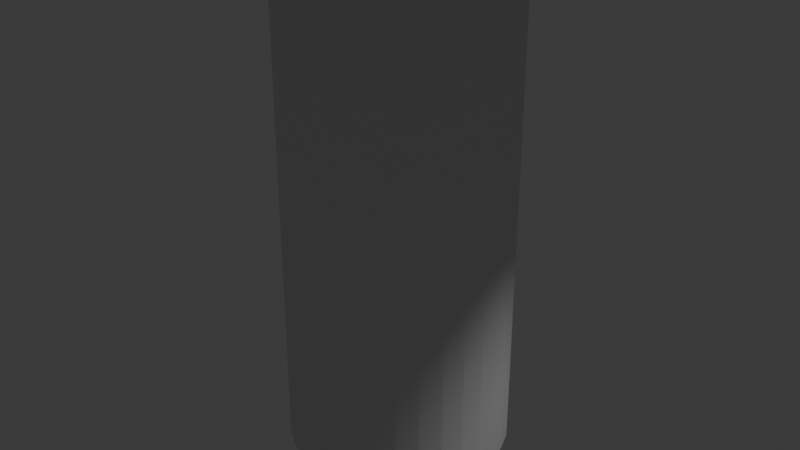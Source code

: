 # Source: gumball_machine.blend  (saved by Blender 4.5.91; exported with 4.5.12 LTS)
import bpy
from mathutils import Matrix  # noqa: F401  (used for matrix-valued properties, if any)

bpy.ops.wm.read_factory_settings(use_empty=True)
scene = bpy.context.scene
scene.name = 'Scene'

# ---- collections
col_collection = bpy.data.collections.new('Collection'); scene.collection.children.link(col_collection)

# ---- world
world_world = bpy.data.worlds.new('World'); scene.world = world_world
world_world.use_nodes = True; world_world.node_tree.nodes.clear()
_N = world_world.node_tree.nodes; _L = world_world.node_tree.links
n0 = _N.new('ShaderNodeOutputWorld'); n0.name = 'World Output'; n0.location = (200, 100)
n1 = _N.new('ShaderNodeBackground'); n1.name = 'Background'; n1.location = (-200, 100)
n1.inputs[0].default_value = (0.05088, 0.05088, 0.05088, 1.0)
_L.new(n1.outputs[0], n0.inputs[0])
n0.is_active_output = True
world_world.color = (0.05088, 0.05088, 0.05088)
world_world.sun_shadow_jitter_overblur = 0.0

# ---- cameras
cam_camera = bpy.data.cameras.new('Camera')
cam_camera.clip_end = 100.0
cam_camera.ortho_scale = 7.314

# ---- lights
light_light = bpy.data.lights.new('Light', 'POINT')
light_light.energy = 1000.0
light_light.shadow_soft_size = 0.1

# ---- meshes
me_cone = bpy.data.meshes.new('Cone')
me_cone.from_pydata([(0.0, 2.5, -1.0), (0.0, 3.0, -1.0), (0.5853, 2.942, -1.0), (0.4877, 2.452, -1.0), (1.148, 2.772, -1.0), (0.9567, 2.31, -1.0), (1.389, 2.079, -1.0), (1.667, 2.494, -1.0), (1.768, 1.768, -1.0), (2.121, 2.121, -1.0), (2.494, 1.667, -1.0), (2.079, 1.389, -1.0), (2.31, 0.9567, -1.0), (2.772, 1.148, -1.0), (2.452, 0.4877, -1.0), (2.942, 0.5853, -1.0), (2.5, 0.0, -1.0), (3.0, 0.0, -1.0), (1.0, 0.0, 1.0), (2.942, -0.5853, -1.0), (2.452, -0.4877, -1.0), (2.772, -1.148, -1.0), (2.31, -0.9567, -1.0), (2.079, -1.389, -1.0), (2.494, -1.667, -1.0), (2.121, -2.121, -1.0), (1.768, -1.768, -1.0), (1.667, -2.494, -1.0), (1.389, -2.079, -1.0), (1.148, -2.772, -1.0), (0.9567, -2.31, -1.0), (0.5853, -2.942, -1.0), (0.4877, -2.452, -1.0), (0.0, -3.0, -1.0), (0.0, -2.5, -1.0), (-0.4877, -2.452, -1.0), (-0.5853, -2.942, -1.0), (-1.148, -2.772, -1.0), (-0.9567, -2.31, -1.0), (-1.667, -2.494, -1.0), (-1.389, -2.079, -1.0), (-2.121, -2.121, -1.0), (-1.768, -1.768, -1.0), (-2.079, -1.389, -1.0), (-2.494, -1.667, -1.0), (-2.31, -0.9567, -1.0), (-2.772, -1.148, -1.0), (-2.942, -0.5853, -1.0), (-2.452, -0.4877, -1.0), (-3.0, 0.0, -1.0), (-2.5, 0.0, -1.0), (-1.0, 0.0, 1.0), (-0.8333, 0.0, 1.0), (-2.452, 0.4877, -1.0), (-2.942, 0.5853, -1.0), (-2.31, 0.9567, -1.0), (-2.772, 1.148, -1.0), (-2.494, 1.667, -1.0), (-2.079, 1.389, -1.0), (-0.8315, 0.5556, 1.0), (-2.121, 2.121, -1.0), (-1.768, 1.768, -1.0), (-1.667, 2.494, -1.0), (-1.389, 2.079, -1.0), (-0.9567, 2.31, -1.0), (-1.148, 2.772, -1.0), (-0.4877, 2.452, -1.0), (-0.5853, 2.942, -1.0), (-4.371e-07, 0.8333, 6.0), (-4.371e-07, 1.0, 6.0), (-7.285e-08, 0.8333, 1.0), (-7.285e-08, 1.0, 1.0), (-0.1951, 0.9808, 6.0), (-0.1626, 0.8173, 6.0), (-0.1626, 0.8173, 1.0), (-0.1951, 0.9808, 1.0), (-0.3827, 0.9239, 6.0), (-0.3189, 0.7699, 6.0), (-0.3827, 0.9239, 1.0), (-0.3189, 0.7699, 1.0), (-0.5556, 0.8315, 6.0), (-0.463, 0.6929, 6.0), (-0.5556, 0.8315, 1.0), (-0.463, 0.6929, 1.0), (-0.5893, 0.5893, 6.0), (-0.7071, 0.7071, 6.0), (-0.5893, 0.5893, 1.0), (-0.7071, 0.7071, 1.0), (-0.6929, 0.463, 6.0), (-0.8315, 0.5556, 6.0), (-0.6929, 0.463, 1.0), (-0.9239, 0.3827, 6.0), (-0.7699, 0.3189, 6.0), (-0.9239, 0.3827, 1.0), (-0.7699, 0.3189, 1.0), (-0.9808, 0.1951, 6.0), (-0.8173, 0.1626, 6.0), (-0.9808, 0.1951, 1.0), (-0.8173, 0.1626, 1.0), (-1.0, 0.0, 6.0), (-0.8333, 0.0, 6.0), (-0.8173, -0.1626, 6.0), (-0.9808, -0.1951, 6.0), (-0.9808, -0.1951, 1.0), (-0.8173, -0.1626, 1.0), (-0.9239, -0.3827, 6.0), (-0.7699, -0.3189, 6.0), (-0.9239, -0.3827, 1.0), (-0.7699, -0.3189, 1.0), (-0.6929, -0.463, 6.0), (-0.8315, -0.5556, 6.0), (-0.8315, -0.5556, 1.0), (-0.6929, -0.463, 1.0), (-0.5893, -0.5893, 6.0), (-0.7071, -0.7071, 6.0), (-0.7071, -0.7071, 1.0), (-0.5893, -0.5893, 1.0), (-0.5556, -0.8315, 6.0), (-0.463, -0.6929, 6.0), (-0.463, -0.6929, 1.0), (-0.5556, -0.8315, 1.0), (-0.3189, -0.7699, 6.0), (-0.3827, -0.9239, 6.0), (-0.3189, -0.7699, 1.0), (-0.3827, -0.9239, 1.0), (-0.1626, -0.8173, 6.0), (-0.1951, -0.9808, 6.0), (-0.1626, -0.8173, 1.0), (-0.1951, -0.9808, 1.0), (-4.371e-07, -0.8333, 6.0), (-4.371e-07, -1.0, 6.0), (-7.285e-08, -1.0, 1.0), (-7.285e-08, -0.8333, 1.0), (0.1626, -0.8173, 6.0), (0.1951, -0.9808, 6.0), (0.1626, -0.8173, 1.0), (0.1951, -0.9808, 1.0), (0.3827, -0.9239, 6.0), (0.3189, -0.7699, 6.0), (0.3189, -0.7699, 1.0), (0.3827, -0.9239, 1.0), (0.463, -0.6929, 6.0), (0.5556, -0.8315, 6.0), (0.463, -0.6929, 1.0), (0.5556, -0.8315, 1.0), (0.7071, -0.7071, 6.0), (0.5893, -0.5893, 6.0), (0.5893, -0.5893, 1.0), (0.7071, -0.7071, 1.0), (0.6929, -0.463, 6.0), (0.8315, -0.5556, 6.0), (0.6929, -0.463, 1.0), (0.8315, -0.5556, 1.0), (0.9239, -0.3827, 6.0), (0.7699, -0.3189, 6.0), (0.9239, -0.3827, 1.0), (0.7699, -0.3189, 1.0), (0.9808, -0.1951, 6.0), (0.8173, -0.1626, 6.0), (0.9808, -0.1951, 1.0), (0.8173, -0.1626, 1.0), (1.0, 0.0, 6.0), (0.8333, 0.0, 6.0), (0.8333, 0.0, 1.0), (0.9808, 0.1951, 6.0), (0.8173, 0.1626, 6.0), (0.8173, 0.1626, 1.0), (0.9808, 0.1951, 1.0), (0.9239, 0.3827, 6.0), (0.7699, 0.3189, 6.0), (0.9239, 0.3827, 1.0), (0.7699, 0.3189, 1.0), (0.6929, 0.463, 6.0), (0.8315, 0.5556, 6.0), (0.6929, 0.463, 1.0), (0.8315, 0.5556, 1.0), (0.7071, 0.7071, 6.0), (0.5893, 0.5893, 6.0), (0.5893, 0.5893, 1.0), (0.7071, 0.7071, 1.0), (0.5556, 0.8315, 6.0), (0.463, 0.6929, 6.0), (0.5556, 0.8315, 1.0), (0.463, 0.6929, 1.0), (0.3189, 0.7699, 6.0), (0.3827, 0.9239, 6.0), (0.3189, 0.7699, 1.0), (0.3827, 0.9239, 1.0), (0.1626, 0.8173, 6.0), (0.1951, 0.9808, 6.0), (0.1626, 0.8173, 1.0), (0.1951, 0.9808, 1.0)], [], [(1, 71, 191, 2), (2, 191, 187, 4), (4, 187, 182, 7), (7, 182, 179, 9), (9, 179, 175, 10), (10, 175, 170, 13), (13, 170, 167, 15), (15, 167, 18, 17), (17, 18, 159, 19), (19, 159, 155, 21), (21, 155, 152, 24), (24, 152, 148, 25), (25, 148, 144, 27), (27, 144, 140, 29), (29, 140, 136, 31), (31, 136, 131, 33), (33, 131, 128, 36), (36, 128, 124, 37), (37, 124, 120, 39), (39, 120, 115, 41), (41, 115, 111, 44), (44, 111, 107, 46), (46, 107, 103, 47), (47, 103, 51, 49), (49, 51, 97, 54), (54, 97, 93, 56), (56, 93, 59, 57), (57, 59, 87, 60), (60, 87, 82, 62), (62, 82, 78, 65), (65, 78, 75, 67), (67, 75, 71, 1), (24, 25, 27, 29, 31, 33, 36, 37, 39, 40, 38, 35, 34, 32, 30, 28, 26, 23), (39, 41, 44, 46, 47, 49, 54, 56, 57, 60, 62, 65, 67, 1, 2, 4, 7, 9, 10, 13, 15, 17, 19, 21, 24, 23, 22, 20, 16, 14, 12, 11, 8, 6, 5, 3, 0, 66, 64, 63, 61, 58, 55, 53, 50, 48, 45, 43, 42, 40), (3, 190, 70, 0), (190, 3, 5, 186), (183, 186, 5, 6), (183, 6, 8, 178), (178, 8, 11, 174), (171, 174, 11, 12), (171, 12, 14, 166), (166, 14, 16, 163), (160, 163, 16, 20), (156, 160, 20, 22), (151, 156, 22, 23), (23, 26, 147, 151), (147, 26, 28, 143), (139, 143, 28, 30), (139, 30, 32, 135), (132, 135, 32, 34), (127, 132, 34, 35), (127, 35, 38, 123), (119, 123, 38, 40), (119, 40, 42, 116), (112, 116, 42, 43), (45, 108, 112, 43), (108, 45, 48, 104), (104, 48, 50, 52), (53, 98, 52, 50), (94, 98, 53, 55), (90, 94, 55, 58), (58, 61, 86, 90), (61, 63, 83, 86), (64, 79, 83, 63), (79, 64, 66, 74), (0, 70, 74, 66), (69, 71, 75, 72), (72, 75, 78, 76), (76, 78, 82, 80), (80, 82, 87, 85), (85, 87, 59, 89), (89, 59, 93, 91), (91, 93, 97, 95), (95, 97, 51, 99), (99, 51, 103, 102), (102, 103, 107, 105), (105, 107, 111, 110), (110, 111, 115, 114), (114, 115, 120, 117), (117, 120, 124, 122), (122, 124, 128, 126), (126, 128, 131, 130), (130, 131, 136, 134), (134, 136, 140, 137), (137, 140, 144, 142), (142, 144, 148, 145), (145, 148, 152, 150), (150, 152, 155, 153), (153, 155, 159, 157), (157, 159, 18, 161), (161, 18, 167, 164), (164, 167, 170, 168), (168, 170, 175, 173), (173, 175, 179, 176), (176, 179, 182, 180), (180, 182, 187, 185), (185, 187, 191, 189), (189, 191, 71, 69), (189, 69, 72, 76, 80, 85, 89, 91, 95, 99, 102, 105, 110, 114, 117, 122, 126, 125, 121, 118, 113, 109, 106, 101, 100, 96, 92, 88, 84, 81, 77, 73, 68, 188), (126, 130, 134, 137, 142, 145, 150, 153, 157, 161, 164, 168, 173, 176, 180, 185, 189, 188, 184, 181, 177, 172, 169, 165, 162, 158, 154, 149, 146, 141, 138, 133, 129, 125), (70, 68, 73, 74), (74, 73, 77, 79), (79, 77, 81, 83), (83, 81, 84, 86), (90, 86, 84, 88), (94, 90, 88, 92), (98, 94, 92, 96), (52, 98, 96, 100), (100, 101, 104, 52), (108, 104, 101, 106), (112, 108, 106, 109), (109, 113, 116, 112), (119, 116, 113, 118), (123, 119, 118, 121), (127, 123, 121, 125), (132, 127, 125, 129), (129, 133, 135, 132), (139, 135, 133, 138), (138, 141, 143, 139), (141, 146, 147, 143), (147, 146, 149, 151), (154, 156, 151, 149), (156, 154, 158, 160), (160, 158, 162, 163), (163, 162, 165, 166), (166, 165, 169, 171), (171, 169, 172, 174), (174, 172, 177, 178), (178, 177, 181, 183), (184, 186, 183, 181), (188, 190, 186, 184), (188, 68, 70, 190)])
_uv = me_cone.uv_layers.new(name='UVMap')
_uv.uv.foreach_set('vector', [1.0, 0.5, 1.0, 1.0, 0.9688, 1.0, 0.9688, 0.5, 0.9688, 0.5, 0.9688, 1.0, 0.9375, 1.0, 0.9375, 0.5, 0.9375, 0.5, 0.9375, 1.0, 0.9062, 1.0, 0.9062, 0.5, 0.9062, 0.5, 0.9062, 1.0, 0.875, 1.0, 0.875, 0.5, 0.875, 0.5, 0.875, 1.0, 0.8438, 1.0, 0.8438, 0.5, 0.8438, 0.5, 0.8438, 1.0, 0.8125, 1.0, 0.8125, 0.5, 0.8125, 0.5, 0.8125, 1.0, 0.7812, 1.0, 0.7812, 0.5, 0.7812, 0.5, 0.7812, 1.0, 0.75, 1.0, 0.75, 0.5, 0.75, 0.5, 0.75, 1.0, 0.7188, 1.0, 0.7188, 0.5, 0.7188, 0.5, 0.7188, 1.0, 0.6875, 1.0, 0.6875, 0.5, 0.6875, 0.5, 0.6875, 1.0, 0.6562, 1.0, 0.6562, 0.5, 0.6562, 0.5, 0.6562, 1.0, 0.625, 1.0, 0.625, 0.5, 0.625, 0.5, 0.625, 1.0, 0.5938, 1.0, 0.5938, 0.5, 0.5938, 0.5, 0.5938, 1.0, 0.5625, 1.0, 0.5625, 0.5, 0.5625, 0.5, 0.5625, 1.0, 0.5312, 1.0, 0.5312, 0.5, 0.5312, 0.5, 0.5312, 1.0, 0.5, 1.0, 0.5, 0.5, 0.5, 0.5, 0.5, 1.0, 0.4688, 1.0, 0.4688, 0.5, 0.4688, 0.5, 0.4688, 1.0, 0.4375, 1.0, 0.4375, 0.5, 0.4375, 0.5, 0.4375, 1.0, 0.4062, 1.0, 0.4062, 0.5, 0.4062, 0.5, 0.4062, 1.0, 0.375, 1.0, 0.375, 0.5, 0.375, 0.5, 0.375, 1.0, 0.3438, 1.0, 0.3438, 0.5, 0.3438, 0.5, 0.3438, 1.0, 0.3125, 1.0, 0.3125, 0.5, 0.3125, 0.5, 0.3125, 1.0, 0.2812, 1.0, 0.2812, 0.5, 0.2812, 0.5, 0.2812, 1.0, 0.25, 1.0, 0.25, 0.5, 0.25, 0.5, 0.25, 1.0, 0.2188, 1.0, 0.2188, 0.5, 0.2188, 0.5, 0.2188, 1.0, 0.1875, 1.0, 0.1875, 0.5, 0.1875, 0.5, 0.1875, 1.0, 0.1562, 1.0, 0.1562, 0.5, 0.1562, 0.5, 0.1562, 1.0, 0.125, 1.0, 0.125, 0.5, 0.125, 0.5, 0.125, 1.0, 0.09375, 1.0, 0.09375, 0.5, 0.09375, 0.5, 0.09375, 1.0, 0.0625, 1.0, 0.0625, 0.5, 0.0625, 0.5, 0.0625, 1.0, 0.03125, 1.0, 0.03125, 0.5, 0.03125, 0.5, 0.03125, 1.0, 0.0, 1.0, 0.0, 0.5, 0.9496, 0.1167, 0.9197, 0.08029, 0.8833, 0.05045, 0.8418, 0.02827, 0.7968, 0.01461, 0.75, 0.01, 0.7032, 0.01461, 0.6582, 0.02827, 0.6167, 0.05045, 0.6389, 0.08371, 0.6735, 0.06522, 0.711, 0.05384, 0.75, 0.05, 0.789, 0.05384, 0.8265, 0.06522, 0.8611, 0.08371, 0.8914, 0.1086, 0.9163, 0.1389, 0.6167, 0.05045, 0.5803, 0.08029, 0.5504, 0.1167, 0.5283, 0.1582, 0.5146, 0.2032, 0.51, 0.25, 0.5146, 0.2968, 0.5283, 0.3418, 0.5504, 0.3833, 0.5803, 0.4197, 0.6167, 0.4496, 0.6582, 0.4717, 0.7032, 0.4854, 0.75, 0.49, 0.7968, 0.4854, 0.8418, 0.4717, 0.8833, 0.4496, 0.9197, 0.4197, 0.9496, 0.3833, 0.9717, 0.3418, 0.9854, 0.2968, 0.99, 0.25, 0.9854, 0.2032, 0.9717, 0.1582, 0.9496, 0.1167, 0.9163, 0.1389, 0.9348, 0.1735, 0.9462, 0.211, 0.95, 0.25, 0.9462, 0.289, 0.9348, 0.3265, 0.9163, 0.3611, 0.8914, 0.3914, 0.8611, 0.4163, 0.8265, 0.4348, 0.789, 0.4462, 0.75, 0.45, 0.711, 0.4462, 0.6735, 0.4348, 0.6389, 0.4163, 0.6086, 0.3914, 0.5837, 0.3611, 0.5652, 0.3265, 0.5538, 0.289, 0.55, 0.25, 0.5538, 0.211, 0.5652, 0.1735, 0.5837, 0.1389, 0.6086, 0.1086, 0.6389, 0.08371, 0.9688, 0.5, 0.9688, 1.0, 1.0, 1.0, 1.0, 0.5, 0.9688, 1.0, 0.9688, 0.5, 0.9375, 0.5, 0.9375, 1.0, 0.9062, 1.0, 0.9375, 1.0, 0.9375, 0.5, 0.9062, 0.5, 0.9062, 1.0, 0.9062, 0.5, 0.875, 0.5, 0.875, 1.0, 0.875, 1.0, 0.875, 0.5, 0.8438, 0.5, 0.8438, 1.0, 0.8125, 1.0, 0.8438, 1.0, 0.8438, 0.5, 0.8125, 0.5, 0.8125, 1.0, 0.8125, 0.5, 0.7812, 0.5, 0.7812, 1.0, 0.7812, 1.0, 0.7812, 0.5, 0.75, 0.5, 0.75, 1.0, 0.7188, 1.0, 0.75, 1.0, 0.75, 0.5, 0.7188, 0.5, 0.6875, 1.0, 0.7188, 1.0, 0.7188, 0.5, 0.6875, 0.5, 0.6562, 1.0, 0.6875, 1.0, 0.6875, 0.5, 0.6562, 0.5, 0.6562, 0.5, 0.625, 0.5, 0.625, 1.0, 0.6562, 1.0, 0.625, 1.0, 0.625, 0.5, 0.5938, 0.5, 0.5938, 1.0, 0.5625, 1.0, 0.5938, 1.0, 0.5938, 0.5, 0.5625, 0.5, 0.5625, 1.0, 0.5625, 0.5, 0.5312, 0.5, 0.5312, 1.0, 0.5, 1.0, 0.5312, 1.0, 0.5312, 0.5, 0.5, 0.5, 0.4688, 1.0, 0.5, 1.0, 0.5, 0.5, 0.4688, 0.5, 0.4688, 1.0, 0.4688, 0.5, 0.4375, 0.5, 0.4375, 1.0, 0.4062, 1.0, 0.4375, 1.0, 0.4375, 0.5, 0.4062, 0.5, 0.4062, 1.0, 0.4062, 0.5, 0.375, 0.5, 0.375, 1.0, 0.3438, 1.0, 0.375, 1.0, 0.375, 0.5, 0.3438, 0.5, 0.3125, 0.5, 0.3125, 1.0, 0.3438, 1.0, 0.3438, 0.5, 0.3125, 1.0, 0.3125, 0.5, 0.2812, 0.5, 0.2812, 1.0, 0.2812, 1.0, 0.2812, 0.5, 0.25, 0.5, 0.25, 1.0, 0.2188, 0.5, 0.2188, 1.0, 0.25, 1.0, 0.25, 0.5, 0.1875, 1.0, 0.2188, 1.0, 0.2188, 0.5, 0.1875, 0.5, 0.1562, 1.0, 0.1875, 1.0, 0.1875, 0.5, 0.1562, 0.5, 0.1562, 0.5, 0.125, 0.5, 0.125, 1.0, 0.1562, 1.0, 0.125, 0.5, 0.09375, 0.5, 0.09375, 1.0, 0.125, 1.0, 0.0625, 0.5, 0.0625, 1.0, 0.09375, 1.0, 0.09375, 0.5, 0.0625, 1.0, 0.0625, 0.5, 0.03125, 0.5, 0.03125, 1.0, 0.0, 0.5, 0.0, 1.0, 0.03125, 1.0, 0.03125, 0.5, 1.0, 0.5, 1.0, 1.0, 0.9688, 1.0, 0.9688, 0.5, 0.9688, 0.5, 0.9688, 1.0, 0.9375, 1.0, 0.9375, 0.5, 0.9375, 0.5, 0.9375, 1.0, 0.9062, 1.0, 0.9062, 0.5, 0.9062, 0.5, 0.9062, 1.0, 0.875, 1.0, 0.875, 0.5, 0.875, 0.5, 0.875, 1.0, 0.8438, 1.0, 0.8438, 0.5, 0.8438, 0.5, 0.8438, 1.0, 0.8125, 1.0, 0.8125, 0.5, 0.8125, 0.5, 0.8125, 1.0, 0.7812, 1.0, 0.7812, 0.5, 0.7812, 0.5, 0.7812, 1.0, 0.75, 1.0, 0.75, 0.5, 0.75, 0.5, 0.75, 1.0, 0.7188, 1.0, 0.7188, 0.5, 0.7188, 0.5, 0.7188, 1.0, 0.6875, 1.0, 0.6875, 0.5, 0.6875, 0.5, 0.6875, 1.0, 0.6562, 1.0, 0.6562, 0.5, 0.6562, 0.5, 0.6562, 1.0, 0.625, 1.0, 0.625, 0.5, 0.625, 0.5, 0.625, 1.0, 0.5938, 1.0, 0.5938, 0.5, 0.5938, 0.5, 0.5938, 1.0, 0.5625, 1.0, 0.5625, 0.5, 0.5625, 0.5, 0.5625, 1.0, 0.5312, 1.0, 0.5312, 0.5, 0.5312, 0.5, 0.5312, 1.0, 0.5, 1.0, 0.5, 0.5, 0.5, 0.5, 0.5, 1.0, 0.4688, 1.0, 0.4688, 0.5, 0.4688, 0.5, 0.4688, 1.0, 0.4375, 1.0, 0.4375, 0.5, 0.4375, 0.5, 0.4375, 1.0, 0.4062, 1.0, 0.4062, 0.5, 0.4062, 0.5, 0.4062, 1.0, 0.375, 1.0, 0.375, 0.5, 0.375, 0.5, 0.375, 1.0, 0.3438, 1.0, 0.3438, 0.5, 0.3438, 0.5, 0.3438, 1.0, 0.3125, 1.0, 0.3125, 0.5, 0.3125, 0.5, 0.3125, 1.0, 0.2812, 1.0, 0.2812, 0.5, 0.2812, 0.5, 0.2812, 1.0, 0.25, 1.0, 0.25, 0.5, 0.25, 0.5, 0.25, 1.0, 0.2188, 1.0, 0.2188, 0.5, 0.2188, 0.5, 0.2188, 1.0, 0.1875, 1.0, 0.1875, 0.5, 0.1875, 0.5, 0.1875, 1.0, 0.1562, 1.0, 0.1562, 0.5, 0.1562, 0.5, 0.1562, 1.0, 0.125, 1.0, 0.125, 0.5, 0.125, 0.5, 0.125, 1.0, 0.09375, 1.0, 0.09375, 0.5, 0.09375, 0.5, 0.09375, 1.0, 0.0625, 1.0, 0.0625, 0.5, 0.0625, 0.5, 0.0625, 1.0, 0.03125, 1.0, 0.03125, 0.5, 0.03125, 0.5, 0.03125, 1.0, 0.0, 1.0, 0.0, 0.5, 0.7032, 0.4854, 0.75, 0.49, 0.7968, 0.4854, 0.8418, 0.4717, 0.8833, 0.4496, 0.9197, 0.4197, 0.9496, 0.3833, 0.9717, 0.3418, 0.9854, 0.2968, 0.99, 0.25, 0.9854, 0.2032, 0.9717, 0.1582, 0.9496, 0.1167, 0.9197, 0.08029, 0.8833, 0.05045, 0.8418, 0.02827, 0.7968, 0.01461, 0.789, 0.05384, 0.8265, 0.06522, 0.8611, 0.08371, 0.8914, 0.1086, 0.9163, 0.1389, 0.9348, 0.1735, 0.9462, 0.211, 0.95, 0.25, 0.9462, 0.289, 0.9348, 0.3265, 0.9163, 0.3611, 0.8914, 0.3914, 0.8611, 0.4163, 0.8265, 0.4348, 0.789, 0.4462, 0.75, 0.45, 0.711, 0.4462, 0.7968, 0.01461, 0.75, 0.01, 0.7032, 0.01461, 0.6582, 0.02827, 0.6167, 0.05045, 0.5803, 0.08029, 0.5504, 0.1167, 0.5283, 0.1582, 0.5146, 0.2032, 0.51, 0.25, 0.5146, 0.2968, 0.5283, 0.3418, 0.5504, 0.3833, 0.5803, 0.4197, 0.6167, 0.4496, 0.6582, 0.4717, 0.7032, 0.4854, 0.711, 0.4462, 0.6735, 0.4348, 0.6389, 0.4163, 0.6086, 0.3914, 0.5837, 0.3611, 0.5652, 0.3265, 0.5538, 0.289, 0.55, 0.25, 0.5538, 0.211, 0.5652, 0.1735, 0.5837, 0.1389, 0.6086, 0.1086, 0.6389, 0.08371, 0.6735, 0.06522, 0.711, 0.05384, 0.75, 0.05, 0.789, 0.05384, 1.0, 1.0, 1.0, 0.5, 0.9688, 0.5, 0.9688, 1.0, 0.9688, 1.0, 0.9688, 0.5, 0.9375, 0.5, 0.9375, 1.0, 0.9375, 1.0, 0.9375, 0.5, 0.9062, 0.5, 0.9062, 1.0, 0.9062, 1.0, 0.9062, 0.5, 0.875, 0.5, 0.875, 1.0, 0.8438, 1.0, 0.875, 1.0, 0.875, 0.5, 0.8438, 0.5, 0.8125, 1.0, 0.8438, 1.0, 0.8438, 0.5, 0.8125, 0.5, 0.7812, 1.0, 0.8125, 1.0, 0.8125, 0.5, 0.7812, 0.5, 0.75, 1.0, 0.7812, 1.0, 0.7812, 0.5, 0.75, 0.5, 0.75, 0.5, 0.7188, 0.5, 0.7188, 1.0, 0.75, 1.0, 0.6875, 1.0, 0.7188, 1.0, 0.7188, 0.5, 0.6875, 0.5, 0.6562, 1.0, 0.6875, 1.0, 0.6875, 0.5, 0.6562, 0.5, 0.6562, 0.5, 0.625, 0.5, 0.625, 1.0, 0.6562, 1.0, 0.5938, 1.0, 0.625, 1.0, 0.625, 0.5, 0.5938, 0.5, 0.5625, 1.0, 0.5938, 1.0, 0.5938, 0.5, 0.5625, 0.5, 0.5312, 1.0, 0.5625, 1.0, 0.5625, 0.5, 0.5312, 0.5, 0.5, 1.0, 0.5312, 1.0, 0.5312, 0.5, 0.5, 0.5, 0.5, 0.5, 0.4688, 0.5, 0.4688, 1.0, 0.5, 1.0, 0.4375, 1.0, 0.4688, 1.0, 0.4688, 0.5, 0.4375, 0.5, 0.4375, 0.5, 0.4062, 0.5, 0.4062, 1.0, 0.4375, 1.0, 0.4062, 0.5, 0.375, 0.5, 0.375, 1.0, 0.4062, 1.0, 0.375, 1.0, 0.375, 0.5, 0.3438, 0.5, 0.3438, 1.0, 0.3125, 0.5, 0.3125, 1.0, 0.3438, 1.0, 0.3438, 0.5, 0.3125, 1.0, 0.3125, 0.5, 0.2812, 0.5, 0.2812, 1.0, 0.2812, 1.0, 0.2812, 0.5, 0.25, 0.5, 0.25, 1.0, 0.25, 1.0, 0.25, 0.5, 0.2188, 0.5, 0.2188, 1.0, 0.2188, 1.0, 0.2188, 0.5, 0.1875, 0.5, 0.1875, 1.0, 0.1875, 1.0, 0.1875, 0.5, 0.1562, 0.5, 0.1562, 1.0, 0.1562, 1.0, 0.1562, 0.5, 0.125, 0.5, 0.125, 1.0, 0.125, 1.0, 0.125, 0.5, 0.09375, 0.5, 0.09375, 1.0, 0.0625, 0.5, 0.0625, 1.0, 0.09375, 1.0, 0.09375, 0.5, 0.03125, 0.5, 0.03125, 1.0, 0.0625, 1.0, 0.0625, 0.5, 0.03125, 0.5, 0.0, 0.5, 0.0, 1.0, 0.03125, 1.0])
me_cone.update()

# ---- objects
ob_light = bpy.data.objects.new('Light', light_light)
ob_camera = bpy.data.objects.new('Camera', cam_camera)
ob_cone = bpy.data.objects.new('Cone', me_cone)

# ---- transforms, parenting, visibility, modifiers, constraints
ob_light.location = (4.076, 1.005, 5.904)
ob_light.rotation_euler = (0.6503, 0.05522, 1.866)
ob_light.lock_rotations_4d = False
ob_light.empty_display_type = 'ARROWS'
ob_light.color = (0.0, 0.0, 0.0, 0.0)
ob_light.lineart.crease_threshold = 0.0
ob_camera.location = (7.359, -6.926, 4.958)
ob_camera.rotation_euler = (1.109, 0.0, 0.8149)
ob_camera.lock_rotations_4d = False
ob_camera.empty_display_type = 'ARROWS'
ob_camera.color = (0.0, 0.0, 0.0, 0.0)
ob_camera.display_type = 'WIRE'
ob_camera.lineart.crease_threshold = 0.0
ob_cone.location = (0.0, 0.0, 3.5)
ob_cone.rotation_euler = (0.0, 3.142, 0.0)
ob_cone.scale = (1.2, 1.2, 1.0)

# ---- collection membership
col_collection.objects.link(ob_light)
col_collection.objects.link(ob_camera)
col_collection.objects.link(ob_cone)

# ---- scene / render settings (as saved in the file)
scene.camera = ob_camera
scene.frame_start = 1; scene.frame_end = 250; scene.frame_set(1)
scene.render.engine = 'BLENDER_EEVEE_NEXT'
bpy.context.view_layer.update()
